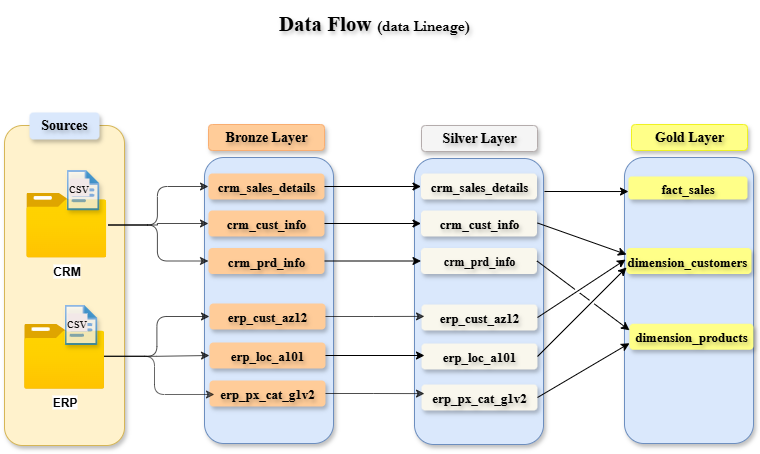

The diagram above was exported from draw.io. Its source (the exported page's mxGraphModel, read from the mxfile embedded in the PNG):
<mxGraphModel dx="872" dy="2775" grid="0" gridSize="10" guides="1" tooltips="1" connect="1" arrows="1" fold="1" page="1" pageScale="1" pageWidth="1654" pageHeight="2336" background="none" math="0" shadow="0">
  <root>
    <mxCell id="0" />
    <mxCell id="1" parent="0" />
    <mxCell id="CCUaUrwGIA5R700GR2BO-1" value="&lt;font style=&quot;&quot;&gt;&lt;span style=&quot;font-size: 21px; font-weight: bold;&quot;&gt;Data Flow &lt;/span&gt;&lt;font face=&quot;Garamond&quot; style=&quot;font-size: 15px;&quot;&gt;&lt;b&gt;(data Lineage)&lt;/b&gt;&lt;/font&gt;&lt;/font&gt;" style="text;html=1;whiteSpace=wrap;overflow=hidden;rounded=1;dashed=1;dashPattern=1 2;align=center;fontFamily=Times New Roman;flipH=1;container=0;labelBackgroundColor=none;labelBorderColor=none;textShadow=1;fontSize=18;fillColor=none;shadow=1;strokeColor=none;" parent="1" vertex="1">
      <mxGeometry x="440" y="-2240" width="200" height="40" as="geometry" />
    </mxCell>
    <mxCell id="ySpe4787RK-kKeXbwIAB-1" value="" style="rounded=1;whiteSpace=wrap;html=1;fontStyle=1;shadow=1;fillColor=#fff2cc;strokeColor=#d6b656;" parent="1" vertex="1">
      <mxGeometry x="170" y="-2119" width="120" height="320" as="geometry" />
    </mxCell>
    <mxCell id="ySpe4787RK-kKeXbwIAB-2" value="Sources" style="rounded=1;fontSize=14;verticalAlign=top;textShadow=1;shadow=1;fontFamily=Times New Roman;whiteSpace=wrap;html=1;spacing=0;fontStyle=1;fillColor=#dae8fc;strokeColor=none;" parent="1" vertex="1">
      <mxGeometry x="195" y="-2132" width="70" height="27" as="geometry" />
    </mxCell>
    <mxCell id="ySpe4787RK-kKeXbwIAB-6" value="&lt;b&gt;&lt;font style=&quot;font-size: 12px;&quot;&gt;CRM&lt;/font&gt;&lt;/b&gt;" style="image;aspect=fixed;html=1;points=[];align=center;fontSize=11;image=img/lib/azure2/general/Folder_Blank.svg;" parent="1" vertex="1">
      <mxGeometry x="191.81" y="-2052" width="80" height="64.93" as="geometry" />
    </mxCell>
    <mxCell id="ySpe4787RK-kKeXbwIAB-7" value="&lt;b&gt;&lt;font&gt;ERP&lt;/font&gt;&lt;/b&gt;" style="image;aspect=fixed;html=1;points=[];align=center;fontSize=12;image=img/lib/azure2/general/Folder_Blank.svg;fontStyle=0;noLabel=0;imageBorder=none;imageBackground=none;" parent="1" vertex="1">
      <mxGeometry x="189.64999999999998" y="-1920.75" width="80" height="64.93" as="geometry" />
    </mxCell>
    <mxCell id="ySpe4787RK-kKeXbwIAB-8" style="edgeStyle=orthogonalEdgeStyle;rounded=0;orthogonalLoop=1;jettySize=auto;html=1;exitX=0.5;exitY=1;exitDx=0;exitDy=0;" parent="1" source="ySpe4787RK-kKeXbwIAB-1" target="ySpe4787RK-kKeXbwIAB-1" edge="1">
      <mxGeometry relative="1" as="geometry" />
    </mxCell>
    <mxCell id="ySpe4787RK-kKeXbwIAB-9" value="" style="rounded=1;whiteSpace=wrap;html=1;fillStyle=auto;shadow=1;fillColor=#dae8fc;strokeColor=#6c8ebf;" parent="1" vertex="1">
      <mxGeometry x="370" y="-2087" width="129" height="286" as="geometry" />
    </mxCell>
    <mxCell id="ySpe4787RK-kKeXbwIAB-10" value="&lt;h4&gt;&lt;font style=&quot;font-size: 14px;&quot; face=&quot;Times New Roman&quot;&gt;Bronze Layer&lt;/font&gt;&lt;/h4&gt;" style="rounded=1;whiteSpace=wrap;html=1;fillColor=#ffcc99;strokeColor=light-dark(#f9ae71, #ededed);shadow=1;labelBorderColor=none;textShadow=1;align=center;" parent="1" vertex="1">
      <mxGeometry x="374" y="-2120" width="116" height="26" as="geometry" />
    </mxCell>
    <mxCell id="ySpe4787RK-kKeXbwIAB-20" value="&lt;h4&gt;&lt;font style=&quot;font-size: 13px;&quot; face=&quot;Times New Roman&quot;&gt;crm_cust_info&lt;/font&gt;&lt;/h4&gt;" style="rounded=1;whiteSpace=wrap;html=1;dashed=1;fillColor=#ffcc99;strokeColor=none;shadow=1;labelBorderColor=none;textShadow=1;" parent="1" vertex="1">
      <mxGeometry x="374" y="-2034" width="116" height="26" as="geometry" />
    </mxCell>
    <mxCell id="ySpe4787RK-kKeXbwIAB-21" value="&lt;h4&gt;&lt;font style=&quot;font-size: 13px;&quot; face=&quot;Times New Roman&quot;&gt;crm_prd_info&lt;/font&gt;&lt;/h4&gt;" style="rounded=1;whiteSpace=wrap;html=1;dashed=1;fillColor=#ffcc99;strokeColor=none;shadow=1;labelBorderColor=none;textShadow=1;" parent="1" vertex="1">
      <mxGeometry x="374" y="-1996.5" width="116" height="26" as="geometry" />
    </mxCell>
    <mxCell id="ySpe4787RK-kKeXbwIAB-22" value="&lt;h4&gt;&lt;font style=&quot;font-size: 13px;&quot; face=&quot;Times New Roman&quot;&gt;crm_sales_details&lt;/font&gt;&lt;/h4&gt;" style="rounded=1;whiteSpace=wrap;html=1;dashed=1;fillColor=#ffcc99;strokeColor=none;shadow=1;labelBorderColor=none;textShadow=1;" parent="1" vertex="1">
      <mxGeometry x="374" y="-2071" width="116" height="26" as="geometry" />
    </mxCell>
    <mxCell id="ySpe4787RK-kKeXbwIAB-23" value="&lt;h4&gt;&lt;font style=&quot;font-size: 13px;&quot; face=&quot;Times New Roman&quot;&gt;erp_cust_az12&lt;/font&gt;&lt;/h4&gt;" style="rounded=1;whiteSpace=wrap;html=1;dashed=1;fillColor=#ffcc99;strokeColor=none;shadow=1;labelBorderColor=none;textShadow=1;" parent="1" vertex="1">
      <mxGeometry x="375" y="-1941" width="116" height="26" as="geometry" />
    </mxCell>
    <mxCell id="ySpe4787RK-kKeXbwIAB-24" value="&lt;h4&gt;&lt;font style=&quot;font-size: 13px;&quot; face=&quot;Times New Roman&quot;&gt;erp_loc_a101&lt;/font&gt;&lt;/h4&gt;" style="rounded=1;whiteSpace=wrap;html=1;dashed=1;fillColor=#ffcc99;strokeColor=none;shadow=1;labelBorderColor=none;textShadow=1;" parent="1" vertex="1">
      <mxGeometry x="375" y="-1902" width="116" height="26" as="geometry" />
    </mxCell>
    <mxCell id="ySpe4787RK-kKeXbwIAB-25" value="&lt;h4&gt;&lt;font style=&quot;font-size: 13px;&quot; face=&quot;Times New Roman&quot;&gt;erp_px_cat_g1v2&lt;/font&gt;&lt;/h4&gt;" style="rounded=1;whiteSpace=wrap;html=1;dashed=1;fillColor=#ffcc99;strokeColor=none;shadow=1;labelBorderColor=none;textShadow=1;" parent="1" vertex="1">
      <mxGeometry x="375" y="-1864" width="116" height="26" as="geometry" />
    </mxCell>
    <mxCell id="ySpe4787RK-kKeXbwIAB-55" style="edgeStyle=orthogonalEdgeStyle;rounded=0;orthogonalLoop=1;jettySize=auto;html=1;entryX=0;entryY=0.5;entryDx=0;entryDy=0;opacity=70;" parent="1" source="ySpe4787RK-kKeXbwIAB-7" target="ySpe4787RK-kKeXbwIAB-24" edge="1">
      <mxGeometry relative="1" as="geometry" />
    </mxCell>
    <mxCell id="ySpe4787RK-kKeXbwIAB-57" style="edgeStyle=orthogonalEdgeStyle;rounded=1;orthogonalLoop=1;jettySize=auto;html=1;entryX=0;entryY=0.5;entryDx=0;entryDy=0;curved=0;shadow=0;opacity=70;" parent="1" source="ySpe4787RK-kKeXbwIAB-7" target="ySpe4787RK-kKeXbwIAB-23" edge="1">
      <mxGeometry relative="1" as="geometry" />
    </mxCell>
    <mxCell id="ySpe4787RK-kKeXbwIAB-61" value="&lt;div&gt;&lt;br/&gt;&lt;/div&gt;" style="edgeStyle=orthogonalEdgeStyle;rounded=1;orthogonalLoop=1;jettySize=auto;html=1;curved=0;opacity=60;jumpSize=7;entryX=0.043;entryY=0.538;entryDx=0;entryDy=0;entryPerimeter=0;" parent="1" source="ySpe4787RK-kKeXbwIAB-7" target="ySpe4787RK-kKeXbwIAB-25" edge="1">
      <mxGeometry relative="1" as="geometry">
        <mxPoint x="370" y="-1850" as="targetPoint" />
        <Array as="points">
          <mxPoint x="320" y="-1888" />
          <mxPoint x="320" y="-1850" />
        </Array>
      </mxGeometry>
    </mxCell>
    <mxCell id="yXPsX-kldNFgNU_Z9DGZ-3" value="" style="rounded=1;whiteSpace=wrap;html=1;fillStyle=auto;shadow=1;fillColor=#dae8fc;strokeColor=#6c8ebf;" parent="1" vertex="1">
      <mxGeometry x="580" y="-2086" width="129" height="286" as="geometry" />
    </mxCell>
    <mxCell id="yXPsX-kldNFgNU_Z9DGZ-4" value="&lt;h4&gt;&lt;font style=&quot;font-size: 14px; color: rgb(0, 0, 0);&quot; face=&quot;Times New Roman&quot;&gt;&lt;b style=&quot;&quot;&gt;Silver Layer&lt;/b&gt;&lt;/font&gt;&lt;/h4&gt;" style="rounded=1;whiteSpace=wrap;html=1;shadow=1;labelBorderColor=none;textShadow=1;align=center;fillColor=#f5f5f5;strokeColor=light-dark(#b4acac, #959595);glass=0;fillStyle=auto;fontColor=#333333;" parent="1" vertex="1">
      <mxGeometry x="587" y="-2119" width="116" height="26" as="geometry" />
    </mxCell>
    <mxCell id="yXPsX-kldNFgNU_Z9DGZ-5" value="&lt;h4&gt;&lt;font style=&quot;font-size: 13px;&quot; face=&quot;Times New Roman&quot;&gt;crm_cust_info&lt;/font&gt;&lt;/h4&gt;" style="rounded=1;whiteSpace=wrap;html=1;dashed=1;fillColor=#f9f7ed;strokeColor=none;shadow=1;labelBorderColor=none;textShadow=1;" parent="1" vertex="1">
      <mxGeometry x="586.5" y="-2034" width="116" height="26" as="geometry" />
    </mxCell>
    <mxCell id="yXPsX-kldNFgNU_Z9DGZ-6" value="&lt;h4&gt;&lt;font face=&quot;Times New Roman&quot;&gt;crm_prd_info&lt;/font&gt;&lt;/h4&gt;" style="rounded=1;whiteSpace=wrap;html=1;dashed=1;fillColor=#f9f7ed;strokeColor=none;shadow=1;labelBorderColor=none;textShadow=1;" parent="1" vertex="1">
      <mxGeometry x="586.5" y="-1996.5" width="116" height="26" as="geometry" />
    </mxCell>
    <mxCell id="yXPsX-kldNFgNU_Z9DGZ-8" value="&lt;h4&gt;&lt;font style=&quot;font-size: 13px;&quot; face=&quot;Times New Roman&quot;&gt;crm_sales_details&lt;/font&gt;&lt;/h4&gt;" style="rounded=1;whiteSpace=wrap;html=1;dashed=1;fillColor=#f9f7ed;strokeColor=none;shadow=1;labelBorderColor=none;textShadow=1;" parent="1" vertex="1">
      <mxGeometry x="586.5" y="-2071" width="116" height="26" as="geometry" />
    </mxCell>
    <mxCell id="yXPsX-kldNFgNU_Z9DGZ-9" value="&lt;h4&gt;&lt;font style=&quot;font-size: 13px;&quot; face=&quot;Times New Roman&quot;&gt;erp_cust_az12&lt;/font&gt;&lt;/h4&gt;" style="rounded=1;whiteSpace=wrap;html=1;dashed=1;fillColor=#f9f7ed;strokeColor=none;shadow=1;labelBorderColor=none;textShadow=1;" parent="1" vertex="1">
      <mxGeometry x="587" y="-1940" width="116" height="26" as="geometry" />
    </mxCell>
    <mxCell id="btRm9C5UhVOQ91-7juZE-19" value="&lt;h4&gt;&lt;font style=&quot;font-size: 13px;&quot; face=&quot;Times New Roman&quot;&gt;erp_loc_a101&lt;/font&gt;&lt;/h4&gt;" style="rounded=1;whiteSpace=wrap;html=1;dashed=1;fillColor=#f9f7ed;strokeColor=none;shadow=1;labelBorderColor=none;textShadow=1;" parent="1" vertex="1">
      <mxGeometry x="587" y="-1901" width="116" height="26" as="geometry" />
    </mxCell>
    <mxCell id="btRm9C5UhVOQ91-7juZE-20" value="&lt;h4&gt;&lt;font style=&quot;font-size: 13px;&quot; face=&quot;Times New Roman&quot;&gt;erp_px_cat_g1v2&lt;/font&gt;&lt;/h4&gt;" style="rounded=1;whiteSpace=wrap;html=1;dashed=1;fillColor=#f9f7ed;strokeColor=none;shadow=1;labelBorderColor=none;textShadow=1;" parent="1" vertex="1">
      <mxGeometry x="587" y="-1860" width="116" height="26" as="geometry" />
    </mxCell>
    <mxCell id="btRm9C5UhVOQ91-7juZE-24" value="" style="rounded=1;whiteSpace=wrap;html=1;fillStyle=auto;shadow=1;fillColor=#dae8fc;strokeColor=#6c8ebf;" parent="1" vertex="1">
      <mxGeometry x="790" y="-2087" width="129" height="286" as="geometry" />
    </mxCell>
    <mxCell id="btRm9C5UhVOQ91-7juZE-25" value="&lt;h4&gt;&lt;font style=&quot;font-size: 14px;&quot; face=&quot;Times New Roman&quot;&gt;&lt;b style=&quot;&quot;&gt;Gold Layer&lt;/b&gt;&lt;/font&gt;&lt;/h4&gt;" style="rounded=1;whiteSpace=wrap;html=1;shadow=1;labelBorderColor=none;textShadow=1;align=center;fillColor=#ffff88;strokeColor=light-dark(#eff221, #babdc0);glass=0;fillStyle=solid;" parent="1" vertex="1">
      <mxGeometry x="797" y="-2120" width="116" height="26" as="geometry" />
    </mxCell>
    <mxCell id="btRm9C5UhVOQ91-7juZE-26" value="&lt;h4&gt;&lt;font face=&quot;Times New Roman&quot;&gt;&lt;span style=&quot;font-size: 13px;&quot;&gt;dimension_customers&amp;nbsp;&lt;/span&gt;&lt;/font&gt;&lt;/h4&gt;" style="rounded=1;whiteSpace=wrap;html=1;dashed=1;fillColor=#ffff88;strokeColor=none;shadow=1;labelBorderColor=none;textShadow=1;" parent="1" vertex="1">
      <mxGeometry x="792" y="-1996.5" width="125" height="26" as="geometry" />
    </mxCell>
    <mxCell id="btRm9C5UhVOQ91-7juZE-27" value="&lt;h4&gt;&lt;font face=&quot;Times New Roman&quot;&gt;&lt;span style=&quot;font-size: 13px;&quot;&gt;dimension_products&lt;/span&gt;&lt;/font&gt;&lt;/h4&gt;" style="rounded=1;whiteSpace=wrap;html=1;dashed=1;fillColor=#ffff88;strokeColor=none;shadow=1;labelBorderColor=none;textShadow=1;" parent="1" vertex="1">
      <mxGeometry x="795" y="-1920.75" width="124" height="26" as="geometry" />
    </mxCell>
    <mxCell id="btRm9C5UhVOQ91-7juZE-28" value="&lt;h4&gt;&lt;font face=&quot;Times New Roman&quot;&gt;&lt;span style=&quot;font-size: 13px;&quot;&gt;fact_sales&lt;/span&gt;&lt;/font&gt;&lt;/h4&gt;" style="rounded=1;whiteSpace=wrap;html=1;dashed=1;fillColor=#ffff88;strokeColor=none;shadow=1;labelBorderColor=none;textShadow=1;" parent="1" vertex="1">
      <mxGeometry x="794" y="-2068" width="119" height="23" as="geometry" />
    </mxCell>
    <mxCell id="btRm9C5UhVOQ91-7juZE-36" style="edgeStyle=orthogonalEdgeStyle;rounded=0;orthogonalLoop=1;jettySize=auto;html=1;entryX=0.026;entryY=0.457;entryDx=0;entryDy=0;entryPerimeter=0;opacity=70;" parent="1" source="ySpe4787RK-kKeXbwIAB-23" target="yXPsX-kldNFgNU_Z9DGZ-9" edge="1">
      <mxGeometry relative="1" as="geometry" />
    </mxCell>
    <mxCell id="btRm9C5UhVOQ91-7juZE-37" style="edgeStyle=orthogonalEdgeStyle;rounded=0;orthogonalLoop=1;jettySize=auto;html=1;entryX=0.026;entryY=0.35;entryDx=0;entryDy=0;entryPerimeter=0;opacity=70;" parent="1" source="ySpe4787RK-kKeXbwIAB-25" target="btRm9C5UhVOQ91-7juZE-20" edge="1">
      <mxGeometry relative="1" as="geometry" />
    </mxCell>
    <mxCell id="btRm9C5UhVOQ91-7juZE-40" style="edgeStyle=orthogonalEdgeStyle;rounded=1;orthogonalLoop=1;jettySize=auto;html=1;entryX=0;entryY=0.5;entryDx=0;entryDy=0;curved=0;opacity=70;sourcePerimeterSpacing=2;endSize=6;startSize=18;" parent="1" source="ySpe4787RK-kKeXbwIAB-6" target="ySpe4787RK-kKeXbwIAB-22" edge="1">
      <mxGeometry relative="1" as="geometry" />
    </mxCell>
    <mxCell id="btRm9C5UhVOQ91-7juZE-41" style="edgeStyle=orthogonalEdgeStyle;rounded=0;orthogonalLoop=1;jettySize=auto;html=1;entryX=0;entryY=0.5;entryDx=0;entryDy=0;opacity=70;sourcePerimeterSpacing=2;startSize=19;" parent="1" source="ySpe4787RK-kKeXbwIAB-6" target="ySpe4787RK-kKeXbwIAB-20" edge="1">
      <mxGeometry relative="1" as="geometry" />
    </mxCell>
    <mxCell id="btRm9C5UhVOQ91-7juZE-43" style="edgeStyle=orthogonalEdgeStyle;rounded=1;orthogonalLoop=1;jettySize=auto;html=1;entryX=0;entryY=0.5;entryDx=0;entryDy=0;curved=0;opacity=70;sourcePerimeterSpacing=2;startSize=19;" parent="1" source="ySpe4787RK-kKeXbwIAB-6" target="ySpe4787RK-kKeXbwIAB-21" edge="1">
      <mxGeometry relative="1" as="geometry" />
    </mxCell>
    <mxCell id="btRm9C5UhVOQ91-7juZE-54" value="csv" style="image;aspect=fixed;html=1;points=[];align=center;fontSize=15;image=img/lib/azure2/general/File.svg;imageBorder=none;imageBackground=none;fontStyle=0;labelBackgroundColor=light-dark(#f2e8e8, #ededed);fontColor=light-dark(#131010, #ededed);convertToSvg=0;direction=east;flipV=0;flipH=0;opacity=70;shadow=1;fontFamily=Times New Roman;spacing=0;spacingTop=-37;spacingLeft=-9;spacingBottom=5;spacingRight=0;" parent="1" vertex="1">
      <mxGeometry x="230" y="-1940" width="33" height="40.65" as="geometry" />
    </mxCell>
    <mxCell id="btRm9C5UhVOQ91-7juZE-55" value="csv" style="image;aspect=fixed;html=1;points=[];align=center;fontSize=15;image=img/lib/azure2/general/File.svg;imageBorder=none;imageBackground=none;fontStyle=0;labelBackgroundColor=light-dark(#f2e8e8, #ededed);fontColor=light-dark(#131010, #ededed);convertToSvg=0;direction=east;flipV=0;flipH=0;opacity=70;shadow=1;fontFamily=Times New Roman;spacing=0;spacingTop=-37;spacingLeft=-9;spacingBottom=5;spacingRight=0;labelBorderColor=none;snapToPoint=1;portConstraintRotation=0;" parent="1" vertex="1">
      <mxGeometry x="232" y="-2074.65" width="33" height="40.65" as="geometry" />
    </mxCell>
    <mxCell id="NHsrDFCVPc8zr02FsvKD-5" style="edgeStyle=orthogonalEdgeStyle;rounded=0;orthogonalLoop=1;jettySize=auto;html=1;entryX=0;entryY=0.5;entryDx=0;entryDy=0;" parent="1" source="ySpe4787RK-kKeXbwIAB-22" target="yXPsX-kldNFgNU_Z9DGZ-8" edge="1">
      <mxGeometry relative="1" as="geometry" />
    </mxCell>
    <mxCell id="NHsrDFCVPc8zr02FsvKD-6" style="edgeStyle=orthogonalEdgeStyle;rounded=0;orthogonalLoop=1;jettySize=auto;html=1;entryX=0;entryY=0.5;entryDx=0;entryDy=0;" parent="1" source="ySpe4787RK-kKeXbwIAB-20" target="yXPsX-kldNFgNU_Z9DGZ-5" edge="1">
      <mxGeometry relative="1" as="geometry" />
    </mxCell>
    <mxCell id="NHsrDFCVPc8zr02FsvKD-7" style="edgeStyle=orthogonalEdgeStyle;rounded=0;orthogonalLoop=1;jettySize=auto;html=1;entryX=0;entryY=0.5;entryDx=0;entryDy=0;" parent="1" source="ySpe4787RK-kKeXbwIAB-21" target="yXPsX-kldNFgNU_Z9DGZ-6" edge="1">
      <mxGeometry relative="1" as="geometry" />
    </mxCell>
    <mxCell id="NHsrDFCVPc8zr02FsvKD-10" value="" style="endArrow=classic;html=1;rounded=0;entryX=0.031;entryY=0.119;entryDx=0;entryDy=0;entryPerimeter=0;jumpStyle=gap;curved=0;" parent="1" target="btRm9C5UhVOQ91-7juZE-24" edge="1">
      <mxGeometry width="50" height="50" relative="1" as="geometry">
        <mxPoint x="710" y="-2053" as="sourcePoint" />
        <mxPoint x="740" y="-2102" as="targetPoint" />
      </mxGeometry>
    </mxCell>
    <mxCell id="NHsrDFCVPc8zr02FsvKD-11" style="edgeStyle=orthogonalEdgeStyle;rounded=0;orthogonalLoop=1;jettySize=auto;html=1;" parent="1" source="ySpe4787RK-kKeXbwIAB-24" edge="1">
      <mxGeometry relative="1" as="geometry">
        <mxPoint x="590" y="-1889" as="targetPoint" />
      </mxGeometry>
    </mxCell>
    <mxCell id="NHsrDFCVPc8zr02FsvKD-14" value="" style="endArrow=classic;html=1;rounded=0;entryX=0;entryY=0.25;entryDx=0;entryDy=0;jumpStyle=gap;curved=0;" parent="1" target="btRm9C5UhVOQ91-7juZE-26" edge="1">
      <mxGeometry width="50" height="50" relative="1" as="geometry">
        <mxPoint x="703" y="-2021.5" as="sourcePoint" />
        <mxPoint x="787" y="-2021.5" as="targetPoint" />
      </mxGeometry>
    </mxCell>
    <mxCell id="NHsrDFCVPc8zr02FsvKD-15" value="" style="endArrow=classic;html=1;rounded=0;entryX=0.008;entryY=0.357;entryDx=0;entryDy=0;entryPerimeter=0;exitX=1;exitY=0.5;exitDx=0;exitDy=0;jumpStyle=gap;curved=0;" parent="1" source="yXPsX-kldNFgNU_Z9DGZ-9" target="btRm9C5UhVOQ91-7juZE-24" edge="1">
      <mxGeometry width="50" height="50" relative="1" as="geometry">
        <mxPoint x="710" y="-1930" as="sourcePoint" />
        <mxPoint x="820" y="-1898.5" as="targetPoint" />
      </mxGeometry>
    </mxCell>
    <mxCell id="NHsrDFCVPc8zr02FsvKD-17" value="" style="endArrow=classic;html=1;rounded=0;exitX=1;exitY=0.5;exitDx=0;exitDy=0;jumpStyle=gap;curved=0;entryX=0;entryY=0.75;entryDx=0;entryDy=0;startSize=11;sourcePerimeterSpacing=0;targetPerimeterSpacing=2;endSize=6;jumpSize=3;" parent="1" source="btRm9C5UhVOQ91-7juZE-19" target="btRm9C5UhVOQ91-7juZE-26" edge="1">
      <mxGeometry width="50" height="50" relative="1" as="geometry">
        <mxPoint x="730" y="-1835" as="sourcePoint" />
        <mxPoint x="800" y="-1970" as="targetPoint" />
      </mxGeometry>
    </mxCell>
    <mxCell id="NHsrDFCVPc8zr02FsvKD-18" value="" style="endArrow=classic;html=1;rounded=0;entryX=0;entryY=0.25;entryDx=0;entryDy=0;exitX=1;exitY=0.5;exitDx=0;exitDy=0;jumpStyle=gap;curved=0;" parent="1" source="yXPsX-kldNFgNU_Z9DGZ-6" target="btRm9C5UhVOQ91-7juZE-27" edge="1">
      <mxGeometry width="50" height="50" relative="1" as="geometry">
        <mxPoint x="720" y="-1922" as="sourcePoint" />
        <mxPoint x="808" y="-1980" as="targetPoint" />
      </mxGeometry>
    </mxCell>
    <mxCell id="NHsrDFCVPc8zr02FsvKD-19" value="" style="endArrow=classic;html=1;rounded=0;entryX=0;entryY=0.75;entryDx=0;entryDy=0;exitX=1;exitY=0.5;exitDx=0;exitDy=0;jumpStyle=gap;curved=0;" parent="1" source="btRm9C5UhVOQ91-7juZE-20" target="btRm9C5UhVOQ91-7juZE-27" edge="1">
      <mxGeometry width="50" height="50" relative="1" as="geometry">
        <mxPoint x="770" y="-1761" as="sourcePoint" />
        <mxPoint x="862" y="-1850" as="targetPoint" />
      </mxGeometry>
    </mxCell>
  </root>
</mxGraphModel>